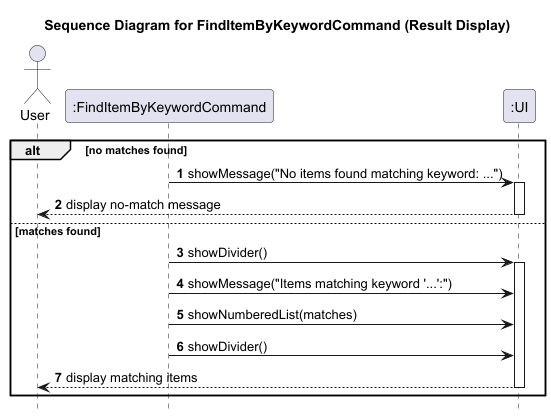

The diagram above was rendered by PlantUML. Its source (embedded in the PNG):
@startuml
title Sequence Diagram for FindItemByKeywordCommand (Result Display)

autonumber
hide footbox

actor User
participant ":FindItemByKeywordCommand" as FindItemByKeywordCommand
participant ":UI" as UI

alt no matches found
    FindItemByKeywordCommand -> UI: showMessage("No items found matching keyword: ...")
    activate UI
    UI --> User: display no-match message
    deactivate UI
else matches found
    FindItemByKeywordCommand -> UI: showDivider()
    activate UI
    FindItemByKeywordCommand -> UI: showMessage("Items matching keyword '...':")
    FindItemByKeywordCommand -> UI: showNumberedList(matches)
    FindItemByKeywordCommand -> UI: showDivider()
    UI --> User: display matching items
    deactivate UI
end
@enduml